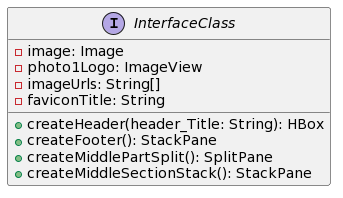

The diagram above was rendered by PlantUML. Its source (embedded in the PNG):
@startuml
interface InterfaceClass {
  - image: Image
  - photo1Logo: ImageView
  - imageUrls: String[]
  - faviconTitle: String
  + createHeader(header_Title: String): HBox
  + createFooter(): StackPane
  + createMiddlePartSplit(): SplitPane
  + createMiddleSectionStack(): StackPane
}
@enduml